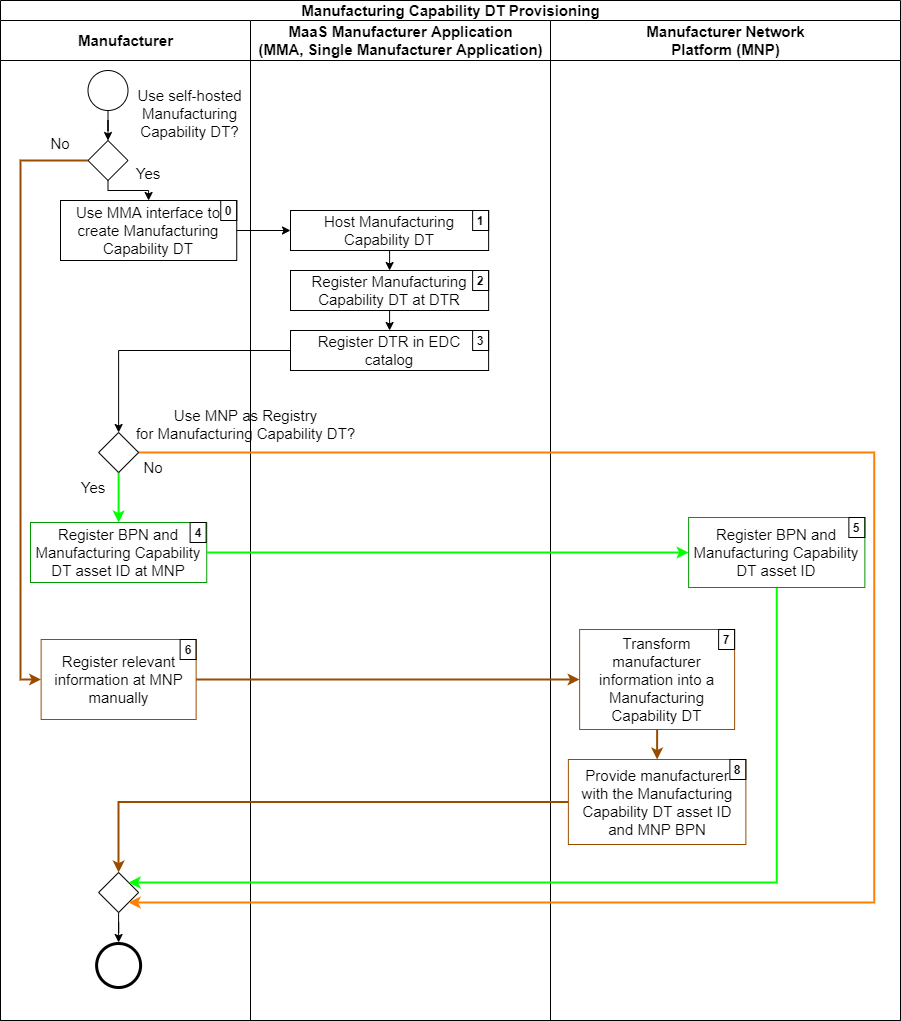

The diagram above was exported from draw.io. Its source (the exported page's mxGraphModel, read from the mxfile embedded in the PNG):
<mxGraphModel dx="-1073" dy="-361" grid="1" gridSize="10" guides="1" tooltips="1" connect="1" arrows="1" fold="1" page="1" pageScale="1" pageWidth="827" pageHeight="1169" math="0" shadow="0">
  <root>
    <mxCell id="iu5HPXEifdH2xJCpnAK7-0" />
    <mxCell id="iu5HPXEifdH2xJCpnAK7-1" parent="iu5HPXEifdH2xJCpnAK7-0" />
    <mxCell id="kjd4mL-gG4D6NOK1XzqZ-0" value="Manufacturing Capability DT Provisioning" style="swimlane;html=1;childLayout=stackLayout;resizeParent=1;resizeParentMax=0;startSize=20;fontSize=15;align=center;" parent="iu5HPXEifdH2xJCpnAK7-1" vertex="1">
      <mxGeometry x="2590" y="2210" width="900" height="1020" as="geometry" />
    </mxCell>
    <mxCell id="kjd4mL-gG4D6NOK1XzqZ-1" value="Manufacturer" style="swimlane;html=1;startSize=40;fontSize=15;" parent="kjd4mL-gG4D6NOK1XzqZ-0" vertex="1">
      <mxGeometry y="20" width="250" height="1000" as="geometry" />
    </mxCell>
    <mxCell id="kjd4mL-gG4D6NOK1XzqZ-2" value="" style="ellipse;whiteSpace=wrap;html=1;" parent="kjd4mL-gG4D6NOK1XzqZ-1" vertex="1">
      <mxGeometry x="87.5" y="50" width="40" height="40" as="geometry" />
    </mxCell>
    <mxCell id="iAYHfQr7wY48wblKBH5v-22" value="&lt;span style=&quot;font-family: &amp;#34;helvetica&amp;#34;&quot;&gt;Use self-hosted Manufacturing Capability DT?&lt;/span&gt;" style="text;whiteSpace=wrap;html=1;align=center;fontSize=15;" vertex="1" parent="kjd4mL-gG4D6NOK1XzqZ-1">
      <mxGeometry x="127.5" y="60" width="122.5" height="64" as="geometry" />
    </mxCell>
    <mxCell id="iAYHfQr7wY48wblKBH5v-25" value="Use MMA interface to create Manufacturing Capability DT" style="rounded=0;whiteSpace=wrap;html=1;fontFamily=Helvetica;fontSize=15;fontColor=#000000;align=center;" vertex="1" parent="kjd4mL-gG4D6NOK1XzqZ-1">
      <mxGeometry x="59.99999999999989" y="180" width="176.25" height="60" as="geometry" />
    </mxCell>
    <mxCell id="iAYHfQr7wY48wblKBH5v-34" value="&lt;span style=&quot;font-family: &amp;#34;helvetica&amp;#34;&quot;&gt;No&lt;/span&gt;" style="text;whiteSpace=wrap;html=1;align=center;fontSize=15;" vertex="1" parent="kjd4mL-gG4D6NOK1XzqZ-1">
      <mxGeometry x="40" y="108" width="40" height="30" as="geometry" />
    </mxCell>
    <mxCell id="iAYHfQr7wY48wblKBH5v-35" value="&lt;span style=&quot;font-family: &amp;#34;helvetica&amp;#34;&quot;&gt;Yes&lt;/span&gt;" style="text;whiteSpace=wrap;html=1;align=center;fontSize=15;" vertex="1" parent="kjd4mL-gG4D6NOK1XzqZ-1">
      <mxGeometry x="127.5" y="138" width="40" height="30" as="geometry" />
    </mxCell>
    <mxCell id="iAYHfQr7wY48wblKBH5v-36" value="0" style="text;html=1;fillColor=none;align=center;verticalAlign=middle;whiteSpace=wrap;rounded=0;fontStyle=1;strokeColor=#000000;" vertex="1" parent="kjd4mL-gG4D6NOK1XzqZ-1">
      <mxGeometry x="220.25" y="180" width="16" height="20" as="geometry" />
    </mxCell>
    <mxCell id="iAYHfQr7wY48wblKBH5v-0" value="MaaS Manufacturer Application&lt;br&gt;(MMA, Single Manufacturer Application)" style="swimlane;html=1;startSize=40;fontSize=15;" vertex="1" parent="kjd4mL-gG4D6NOK1XzqZ-0">
      <mxGeometry x="250" y="20" width="300" height="1000" as="geometry" />
    </mxCell>
    <mxCell id="iAYHfQr7wY48wblKBH5v-17" style="edgeStyle=orthogonalEdgeStyle;rounded=0;orthogonalLoop=1;jettySize=auto;html=1;strokeWidth=2;entryX=1;entryY=1;entryDx=0;entryDy=0;strokeColor=#FF8000;exitX=1;exitY=0.5;exitDx=0;exitDy=0;" edge="1" parent="iAYHfQr7wY48wblKBH5v-0" source="iAYHfQr7wY48wblKBH5v-13">
      <mxGeometry relative="1" as="geometry">
        <mxPoint x="115" y="663" as="targetPoint" />
        <mxPoint x="355" y="205" as="sourcePoint" />
        <Array as="points">
          <mxPoint x="550" y="213" />
          <mxPoint x="550" y="663" />
        </Array>
      </mxGeometry>
    </mxCell>
    <mxCell id="iAYHfQr7wY48wblKBH5v-30" style="edgeStyle=orthogonalEdgeStyle;rounded=0;orthogonalLoop=1;jettySize=auto;html=1;entryX=0.5;entryY=0;entryDx=0;entryDy=0;" edge="1" parent="iAYHfQr7wY48wblKBH5v-0" source="iAYHfQr7wY48wblKBH5v-26" target="iAYHfQr7wY48wblKBH5v-27">
      <mxGeometry relative="1" as="geometry" />
    </mxCell>
    <mxCell id="iAYHfQr7wY48wblKBH5v-26" value="Host Manufacturing Capability DT" style="rounded=0;whiteSpace=wrap;html=1;fontFamily=Helvetica;fontSize=15;fontColor=#000000;align=center;" vertex="1" parent="iAYHfQr7wY48wblKBH5v-0">
      <mxGeometry x="40" y="190" width="198.13" height="40" as="geometry" />
    </mxCell>
    <mxCell id="iAYHfQr7wY48wblKBH5v-31" style="edgeStyle=orthogonalEdgeStyle;rounded=0;orthogonalLoop=1;jettySize=auto;html=1;entryX=0.5;entryY=0;entryDx=0;entryDy=0;" edge="1" parent="iAYHfQr7wY48wblKBH5v-0" source="iAYHfQr7wY48wblKBH5v-27" target="iAYHfQr7wY48wblKBH5v-28">
      <mxGeometry relative="1" as="geometry" />
    </mxCell>
    <mxCell id="iAYHfQr7wY48wblKBH5v-27" value="Register Manufacturing Capability DT at DTR" style="rounded=0;whiteSpace=wrap;html=1;fontFamily=Helvetica;fontSize=15;fontColor=#000000;align=center;" vertex="1" parent="iAYHfQr7wY48wblKBH5v-0">
      <mxGeometry x="40" y="250" width="198.13" height="40" as="geometry" />
    </mxCell>
    <mxCell id="iAYHfQr7wY48wblKBH5v-28" value="Register DTR in EDC&lt;br&gt;catalog" style="rounded=0;whiteSpace=wrap;html=1;fontFamily=Helvetica;fontSize=15;fontColor=#000000;align=center;" vertex="1" parent="iAYHfQr7wY48wblKBH5v-0">
      <mxGeometry x="40" y="310" width="198.12" height="40" as="geometry" />
    </mxCell>
    <mxCell id="iAYHfQr7wY48wblKBH5v-37" value="1&lt;span style=&quot;color: rgba(0 , 0 , 0 , 0) ; font-family: monospace ; font-size: 0px ; font-weight: 400&quot;&gt;%3CmxGraphModel%3E%3Croot%3E%3CmxCell%20id%3D%220%22%2F%3E%3CmxCell%20id%3D%221%22%20parent%3D%220%22%2F%3E%3CmxCell%20id%3D%222%22%20value%3D%220%22%20style%3D%22text%3Bhtml%3D1%3BfillColor%3Dnone%3Balign%3Dcenter%3BverticalAlign%3Dmiddle%3BwhiteSpace%3Dwrap%3Brounded%3D0%3BfontStyle%3D1%3BstrokeColor%3D%23000000%3B%22%20vertex%3D%221%22%20parent%3D%221%22%3E%3CmxGeometry%20x%3D%222779.62%22%20y%3D%222732%22%20width%3D%2216%22%20height%3D%2220%22%20as%3D%22geometry%22%2F%3E%3C%2FmxCell%3E%3C%2Froot%3E%3C%2FmxGraphModel%3E&lt;/span&gt;" style="text;html=1;fillColor=none;align=center;verticalAlign=middle;whiteSpace=wrap;rounded=0;fontStyle=1;strokeColor=#000000;" vertex="1" parent="iAYHfQr7wY48wblKBH5v-0">
      <mxGeometry x="222.1300000000001" y="190" width="16" height="20" as="geometry" />
    </mxCell>
    <mxCell id="iAYHfQr7wY48wblKBH5v-38" value="2" style="text;html=1;fillColor=none;align=center;verticalAlign=middle;whiteSpace=wrap;rounded=0;fontStyle=1;strokeColor=#000000;" vertex="1" parent="iAYHfQr7wY48wblKBH5v-0">
      <mxGeometry x="222.1300000000001" y="250" width="16" height="20" as="geometry" />
    </mxCell>
    <mxCell id="iAYHfQr7wY48wblKBH5v-39" value="3" style="text;html=1;fillColor=none;align=center;verticalAlign=middle;whiteSpace=wrap;rounded=0;fontStyle=1;strokeColor=#000000;" vertex="1" parent="iAYHfQr7wY48wblKBH5v-0">
      <mxGeometry x="222.1199999999999" y="310" width="16" height="20" as="geometry" />
    </mxCell>
    <mxCell id="kjd4mL-gG4D6NOK1XzqZ-19" value="Manufacturer Network&lt;br&gt;Platform (MNP)" style="swimlane;html=1;startSize=40;fontSize=15;" parent="kjd4mL-gG4D6NOK1XzqZ-0" vertex="1">
      <mxGeometry x="550" y="20" width="350" height="1000" as="geometry" />
    </mxCell>
    <mxCell id="iAYHfQr7wY48wblKBH5v-29" style="edgeStyle=orthogonalEdgeStyle;rounded=0;orthogonalLoop=1;jettySize=auto;html=1;entryX=0;entryY=0.5;entryDx=0;entryDy=0;" edge="1" parent="kjd4mL-gG4D6NOK1XzqZ-0" source="iAYHfQr7wY48wblKBH5v-25" target="iAYHfQr7wY48wblKBH5v-26">
      <mxGeometry relative="1" as="geometry" />
    </mxCell>
    <mxCell id="iAYHfQr7wY48wblKBH5v-24" style="edgeStyle=orthogonalEdgeStyle;rounded=0;orthogonalLoop=1;jettySize=auto;html=1;entryX=0.5;entryY=0;entryDx=0;entryDy=0;" edge="1" parent="iu5HPXEifdH2xJCpnAK7-1" source="iAYHfQr7wY48wblKBH5v-20" target="iAYHfQr7wY48wblKBH5v-25">
      <mxGeometry relative="1" as="geometry">
        <mxPoint x="2697.5" y="2410" as="targetPoint" />
        <Array as="points">
          <mxPoint x="2698" y="2400" />
          <mxPoint x="2738" y="2400" />
        </Array>
      </mxGeometry>
    </mxCell>
    <mxCell id="iAYHfQr7wY48wblKBH5v-20" value="" style="rhombus;whiteSpace=wrap;html=1;fontFamily=Helvetica;fontSize=12;fontColor=#000000;align=center;" vertex="1" parent="iu5HPXEifdH2xJCpnAK7-1">
      <mxGeometry x="2677.5" y="2350" width="40" height="40" as="geometry" />
    </mxCell>
    <mxCell id="iAYHfQr7wY48wblKBH5v-21" value="" style="edgeStyle=orthogonalEdgeStyle;rounded=0;orthogonalLoop=1;jettySize=auto;html=1;entryX=0.5;entryY=0;entryDx=0;entryDy=0;" edge="1" parent="iu5HPXEifdH2xJCpnAK7-1" source="kjd4mL-gG4D6NOK1XzqZ-2" target="iAYHfQr7wY48wblKBH5v-20">
      <mxGeometry relative="1" as="geometry">
        <mxPoint x="2697.5" y="2320" as="sourcePoint" />
        <mxPoint x="2715" y="2540" as="targetPoint" />
      </mxGeometry>
    </mxCell>
    <mxCell id="kjd4mL-gG4D6NOK1XzqZ-3" value="" style="edgeStyle=orthogonalEdgeStyle;rounded=0;orthogonalLoop=1;jettySize=auto;html=1;exitX=0;exitY=0.5;exitDx=0;exitDy=0;entryX=0;entryY=0.5;entryDx=0;entryDy=0;strokeColor=#994C00;strokeWidth=2;" parent="iu5HPXEifdH2xJCpnAK7-1" source="iAYHfQr7wY48wblKBH5v-20" target="kjd4mL-gG4D6NOK1XzqZ-4" edge="1">
      <mxGeometry relative="1" as="geometry">
        <mxPoint x="2629.38" y="3024" as="targetPoint" />
        <Array as="points">
          <mxPoint x="2610" y="2370" />
          <mxPoint x="2610" y="2889" />
        </Array>
      </mxGeometry>
    </mxCell>
    <mxCell id="kjd4mL-gG4D6NOK1XzqZ-4" value="Register relevant information at MNP manually" style="rounded=0;whiteSpace=wrap;html=1;fontFamily=Helvetica;fontSize=15;fontColor=#000000;align=center;strokeColor=#994C00;" parent="iu5HPXEifdH2xJCpnAK7-1" vertex="1">
      <mxGeometry x="2630.63" y="2849" width="155" height="80" as="geometry" />
    </mxCell>
    <mxCell id="kjd4mL-gG4D6NOK1XzqZ-25" style="edgeStyle=orthogonalEdgeStyle;rounded=0;orthogonalLoop=1;jettySize=auto;html=1;entryX=0;entryY=0.5;entryDx=0;entryDy=0;endArrow=classic;endFill=1;strokeColor=#994C00;strokeWidth=2;" parent="iu5HPXEifdH2xJCpnAK7-1" source="kjd4mL-gG4D6NOK1XzqZ-4" target="kjd4mL-gG4D6NOK1XzqZ-22" edge="1">
      <mxGeometry relative="1" as="geometry">
        <mxPoint x="2855.62" y="2912" as="targetPoint" />
      </mxGeometry>
    </mxCell>
    <mxCell id="kjd4mL-gG4D6NOK1XzqZ-10" value="Register BPN and Manufacturing Capability DT asset ID at MNP" style="rounded=0;whiteSpace=wrap;html=1;fontFamily=Helvetica;fontSize=15;fontColor=#000000;align=center;strokeColor=#009900;" parent="iu5HPXEifdH2xJCpnAK7-1" vertex="1">
      <mxGeometry x="2620" y="2732" width="176.25" height="60" as="geometry" />
    </mxCell>
    <mxCell id="kjd4mL-gG4D6NOK1XzqZ-16" style="edgeStyle=orthogonalEdgeStyle;rounded=0;orthogonalLoop=1;jettySize=auto;html=1;entryX=0.5;entryY=0;entryDx=0;entryDy=0;fillColor=#008a00;strokeWidth=2;exitX=0.5;exitY=1;exitDx=0;exitDy=0;strokeColor=#00FF00;" parent="iu5HPXEifdH2xJCpnAK7-1" source="kjd4mL-gG4D6NOK1XzqZ-14" target="kjd4mL-gG4D6NOK1XzqZ-10" edge="1">
      <mxGeometry relative="1" as="geometry">
        <mxPoint x="2918.12" y="2687" as="sourcePoint" />
      </mxGeometry>
    </mxCell>
    <mxCell id="kjd4mL-gG4D6NOK1XzqZ-24" style="edgeStyle=orthogonalEdgeStyle;rounded=0;orthogonalLoop=1;jettySize=auto;html=1;entryX=0;entryY=0.5;entryDx=0;entryDy=0;exitX=1;exitY=0.5;exitDx=0;exitDy=0;fillColor=#008a00;strokeWidth=2;strokeColor=#00FF00;" parent="iu5HPXEifdH2xJCpnAK7-1" source="kjd4mL-gG4D6NOK1XzqZ-10" target="kjd4mL-gG4D6NOK1XzqZ-20" edge="1">
      <mxGeometry relative="1" as="geometry">
        <mxPoint x="3054.99" y="2704" as="targetPoint" />
      </mxGeometry>
    </mxCell>
    <mxCell id="kjd4mL-gG4D6NOK1XzqZ-11" style="edgeStyle=orthogonalEdgeStyle;rounded=0;orthogonalLoop=1;jettySize=auto;html=1;entryX=0.5;entryY=0;entryDx=0;entryDy=0;strokeWidth=1;" parent="iu5HPXEifdH2xJCpnAK7-1" source="kjd4mL-gG4D6NOK1XzqZ-12" edge="1">
      <mxGeometry relative="1" as="geometry">
        <mxPoint x="2708.1099999999997" y="3152" as="targetPoint" />
      </mxGeometry>
    </mxCell>
    <mxCell id="kjd4mL-gG4D6NOK1XzqZ-12" value="" style="rhombus;whiteSpace=wrap;html=1;fontFamily=Helvetica;fontSize=12;fontColor=#000000;align=center;" parent="iu5HPXEifdH2xJCpnAK7-1" vertex="1">
      <mxGeometry x="2688.12" y="3082" width="40" height="40" as="geometry" />
    </mxCell>
    <mxCell id="kjd4mL-gG4D6NOK1XzqZ-18" style="edgeStyle=orthogonalEdgeStyle;rounded=0;orthogonalLoop=1;jettySize=auto;html=1;strokeWidth=2;entryX=1;entryY=1;entryDx=0;entryDy=0;strokeColor=#FF8000;exitX=1;exitY=0.5;exitDx=0;exitDy=0;" parent="iu5HPXEifdH2xJCpnAK7-1" source="kjd4mL-gG4D6NOK1XzqZ-14" target="kjd4mL-gG4D6NOK1XzqZ-12" edge="1">
      <mxGeometry relative="1" as="geometry">
        <mxPoint x="3383.12" y="3069" as="targetPoint" />
        <mxPoint x="2958.12" y="2654" as="sourcePoint" />
        <Array as="points">
          <mxPoint x="3463.74" y="2662" />
          <mxPoint x="3463.74" y="3112" />
        </Array>
      </mxGeometry>
    </mxCell>
    <mxCell id="kjd4mL-gG4D6NOK1XzqZ-26" style="edgeStyle=orthogonalEdgeStyle;rounded=0;orthogonalLoop=1;jettySize=auto;html=1;entryX=0.5;entryY=0;entryDx=0;entryDy=0;strokeColor=#994C00;strokeWidth=2;exitX=0;exitY=0.5;exitDx=0;exitDy=0;" parent="iu5HPXEifdH2xJCpnAK7-1" source="kjd4mL-gG4D6NOK1XzqZ-23" target="kjd4mL-gG4D6NOK1XzqZ-12" edge="1">
      <mxGeometry relative="1" as="geometry">
        <mxPoint x="2855.62" y="3027" as="sourcePoint" />
      </mxGeometry>
    </mxCell>
    <mxCell id="kjd4mL-gG4D6NOK1XzqZ-27" style="edgeStyle=orthogonalEdgeStyle;rounded=0;orthogonalLoop=1;jettySize=auto;html=1;entryX=1;entryY=0;entryDx=0;entryDy=0;exitX=0.5;exitY=1;exitDx=0;exitDy=0;fillColor=#008a00;strokeWidth=2;strokeColor=#00FF00;" parent="iu5HPXEifdH2xJCpnAK7-1" source="kjd4mL-gG4D6NOK1XzqZ-20" target="kjd4mL-gG4D6NOK1XzqZ-12" edge="1">
      <mxGeometry relative="1" as="geometry">
        <mxPoint x="3143.12" y="2751" as="targetPoint" />
        <Array as="points">
          <mxPoint x="3366.74" y="3092" />
        </Array>
      </mxGeometry>
    </mxCell>
    <mxCell id="kjd4mL-gG4D6NOK1XzqZ-13" value="" style="shape=mxgraph.bpmn.shape;html=1;verticalLabelPosition=bottom;labelBackgroundColor=#ffffff;verticalAlign=top;align=center;perimeter=ellipsePerimeter;outlineConnect=0;outline=end;symbol=general;" parent="iu5HPXEifdH2xJCpnAK7-1" vertex="1">
      <mxGeometry x="2686.1099999999997" y="3153" width="44" height="44" as="geometry" />
    </mxCell>
    <mxCell id="kjd4mL-gG4D6NOK1XzqZ-14" value="" style="rhombus;whiteSpace=wrap;html=1;fontFamily=Helvetica;fontSize=12;fontColor=#000000;align=center;" parent="iu5HPXEifdH2xJCpnAK7-1" vertex="1">
      <mxGeometry x="2688.12" y="2642" width="40" height="40" as="geometry" />
    </mxCell>
    <mxCell id="kjd4mL-gG4D6NOK1XzqZ-17" value="&lt;span style=&quot;font-family: &amp;#34;helvetica&amp;#34;&quot;&gt;Yes&lt;/span&gt;" style="text;whiteSpace=wrap;html=1;align=center;fontSize=15;" parent="iu5HPXEifdH2xJCpnAK7-1" vertex="1">
      <mxGeometry x="2663.12" y="2682" width="40" height="30" as="geometry" />
    </mxCell>
    <mxCell id="PMn8E5g827ACu5SapsCs-0" value="4" style="text;html=1;fillColor=none;align=center;verticalAlign=middle;whiteSpace=wrap;rounded=0;fontStyle=1;strokeColor=#000000;" parent="iu5HPXEifdH2xJCpnAK7-1" vertex="1">
      <mxGeometry x="2779.62" y="2732" width="16" height="20" as="geometry" />
    </mxCell>
    <mxCell id="PMn8E5g827ACu5SapsCs-2" value="6" style="text;html=1;fillColor=none;align=center;verticalAlign=middle;whiteSpace=wrap;rounded=0;fontStyle=1;strokeColor=#000000;" parent="iu5HPXEifdH2xJCpnAK7-1" vertex="1">
      <mxGeometry x="2769.63" y="2849" width="16" height="20" as="geometry" />
    </mxCell>
    <mxCell id="kjd4mL-gG4D6NOK1XzqZ-20" value="Register BPN and Manufacturing Capability DT asset ID" style="rounded=0;whiteSpace=wrap;html=1;fontFamily=Helvetica;fontSize=15;fontColor=#000000;align=center;strokeColor=#009900;" parent="iu5HPXEifdH2xJCpnAK7-1" vertex="1">
      <mxGeometry x="3278.12" y="2727" width="176.25" height="70" as="geometry" />
    </mxCell>
    <mxCell id="kjd4mL-gG4D6NOK1XzqZ-22" value="Transform manufacturer information into a Manufacturing Capability DT" style="rounded=0;whiteSpace=wrap;html=1;fontFamily=Helvetica;fontSize=15;fontColor=#000000;align=center;strokeColor=#994C00;" parent="iu5HPXEifdH2xJCpnAK7-1" vertex="1">
      <mxGeometry x="3169.12" y="2839" width="155" height="100" as="geometry" />
    </mxCell>
    <mxCell id="kjd4mL-gG4D6NOK1XzqZ-21" style="edgeStyle=orthogonalEdgeStyle;rounded=0;orthogonalLoop=1;jettySize=auto;html=1;entryX=0.5;entryY=0;entryDx=0;entryDy=0;strokeColor=#994C00;strokeWidth=2;exitX=0.5;exitY=1;exitDx=0;exitDy=0;" parent="iu5HPXEifdH2xJCpnAK7-1" source="kjd4mL-gG4D6NOK1XzqZ-22" target="kjd4mL-gG4D6NOK1XzqZ-23" edge="1">
      <mxGeometry relative="1" as="geometry">
        <mxPoint x="3248.12" y="2962" as="sourcePoint" />
        <mxPoint x="3248.12" y="2984.5" as="targetPoint" />
      </mxGeometry>
    </mxCell>
    <mxCell id="kjd4mL-gG4D6NOK1XzqZ-23" value="Provide manufacturer&lt;br&gt;with the Manufacturing Capability DT asset ID and MNP BPN" style="rounded=0;whiteSpace=wrap;html=1;fontFamily=Helvetica;fontSize=15;fontColor=#000000;align=center;strokeColor=#994C00;" parent="iu5HPXEifdH2xJCpnAK7-1" vertex="1">
      <mxGeometry x="3157.87" y="2969" width="177.5" height="85" as="geometry" />
    </mxCell>
    <mxCell id="PMn8E5g827ACu5SapsCs-1" value="5" style="text;html=1;fillColor=none;align=center;verticalAlign=middle;whiteSpace=wrap;rounded=0;fontStyle=1;strokeColor=#000000;" parent="iu5HPXEifdH2xJCpnAK7-1" vertex="1">
      <mxGeometry x="3438.37" y="2727" width="16" height="20" as="geometry" />
    </mxCell>
    <mxCell id="PMn8E5g827ACu5SapsCs-3" value="7" style="text;html=1;fillColor=none;align=center;verticalAlign=middle;whiteSpace=wrap;rounded=0;fontStyle=1;strokeColor=#000000;" parent="iu5HPXEifdH2xJCpnAK7-1" vertex="1">
      <mxGeometry x="3308.12" y="2839" width="16" height="20" as="geometry" />
    </mxCell>
    <mxCell id="PMn8E5g827ACu5SapsCs-4" value="8" style="text;html=1;fillColor=none;align=center;verticalAlign=middle;whiteSpace=wrap;rounded=0;fontStyle=1;strokeColor=#000000;" parent="iu5HPXEifdH2xJCpnAK7-1" vertex="1">
      <mxGeometry x="3319.37" y="2969" width="16" height="20" as="geometry" />
    </mxCell>
    <mxCell id="kjd4mL-gG4D6NOK1XzqZ-28" value="&lt;span style=&quot;font-family: &amp;#34;helvetica&amp;#34;&quot;&gt;Use MNP as Registry for&amp;nbsp;&lt;/span&gt;Manufacturing Capability DT?&lt;span style=&quot;font-family: &amp;#34;helvetica&amp;#34;&quot;&gt;&lt;br&gt;&amp;nbsp;&lt;/span&gt;" style="text;whiteSpace=wrap;html=1;align=center;fontSize=15;" parent="iu5HPXEifdH2xJCpnAK7-1" vertex="1">
      <mxGeometry x="2717.12" y="2610" width="237" height="64" as="geometry" />
    </mxCell>
    <mxCell id="kjd4mL-gG4D6NOK1XzqZ-29" value="&lt;span style=&quot;font-family: &amp;#34;helvetica&amp;#34;&quot;&gt;No&lt;/span&gt;" style="text;whiteSpace=wrap;html=1;align=center;fontSize=15;" parent="iu5HPXEifdH2xJCpnAK7-1" vertex="1">
      <mxGeometry x="2723.12" y="2662" width="40" height="30" as="geometry" />
    </mxCell>
    <mxCell id="iAYHfQr7wY48wblKBH5v-32" style="edgeStyle=orthogonalEdgeStyle;rounded=0;orthogonalLoop=1;jettySize=auto;html=1;entryX=0.5;entryY=0;entryDx=0;entryDy=0;" edge="1" parent="iu5HPXEifdH2xJCpnAK7-1" source="iAYHfQr7wY48wblKBH5v-28" target="kjd4mL-gG4D6NOK1XzqZ-14">
      <mxGeometry relative="1" as="geometry" />
    </mxCell>
  </root>
</mxGraphModel>